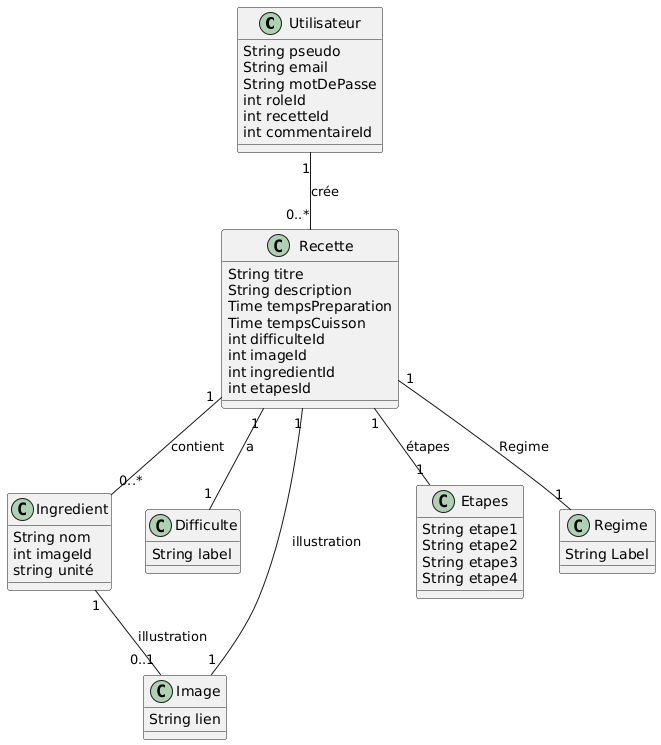

The diagram above was rendered by PlantUML. Its source (embedded in the PNG):
@startuml
class Utilisateur {
  String pseudo
  String email
  String motDePasse
  int roleId
  int recetteId
  int commentaireId
}

class Recette {
  String titre
  String description
  Time tempsPreparation
  Time tempsCuisson
  int difficulteId
  int imageId
  int ingredientId
  int etapesId
}

class Ingredient {
  String nom
  int imageId
  string unité
}

class Difficulte {
  String label
}

class Image {
  String lien
}

class Etapes {
  String etape1
  String etape2
  String etape3
  String etape4
}

class Regime {
  String Label
}
' Relations

Utilisateur "1" -- "0..*" Recette : crée
Recette "1" -- "1" Difficulte : a
Recette "1" -- "1" Image : illustration
Recette "1" -- "0..*" Ingredient : contient
Recette "1" -- "1" Etapes : étapes
Recette "1" -- "1" Regime : Regime
Ingredient "1" -- "0..1" Image : illustration
@enduml